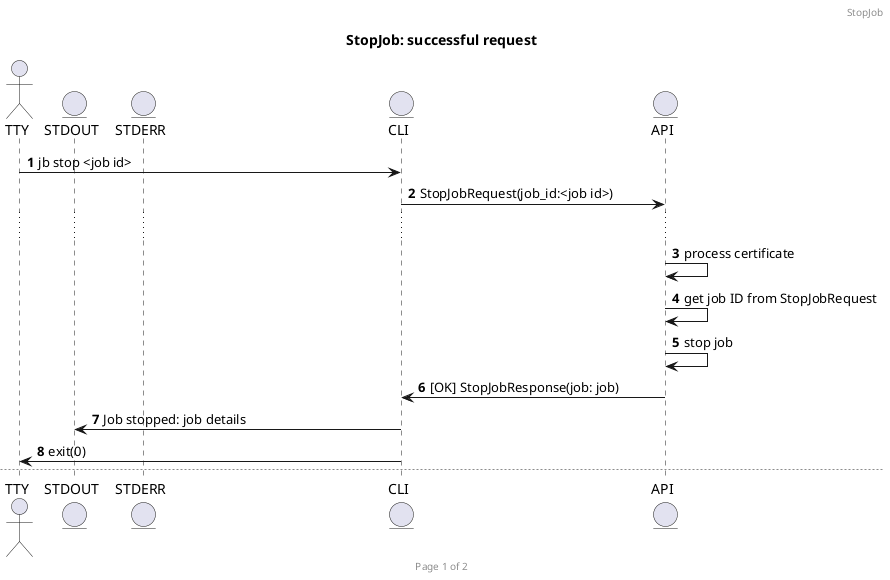

The diagram above was rendered by PlantUML. Its source (embedded in the PNG):
@startuml stopjob

actor TTY
entity STDOUT
entity STDERR
entity CLI
entity API

autonumber
header StopJob
footer Page %page% of %lastpage%

title StopJob: successful request

TTY -> CLI: jb stop <job id>
CLI -> API: StopJobRequest(job_id:<job id>)
...
API -> API: process certificate
API -> API: get job ID from StopJobRequest
API -> API: stop job
API -> CLI: [OK] StopJobResponse(job: job)
CLI -> STDOUT: Job stopped: job details
CLI -> TTY: exit(0)

newpage StopJob: error stopping job
autonumber 1

TTY -> CLI: jb stop <job id>
CLI -> API: StopJobRequest(job_id:<job id>)
...
API -> API: process certificate
API -> API: get job ID from StopJobRequest
API -> API: stop job
API -> CLI: [INTERNAL] StopJobResponse(job: nil)
CLI -> STDERR: Error stopping job: <error message>
CLI -> TTY: exit(1)

@enduml